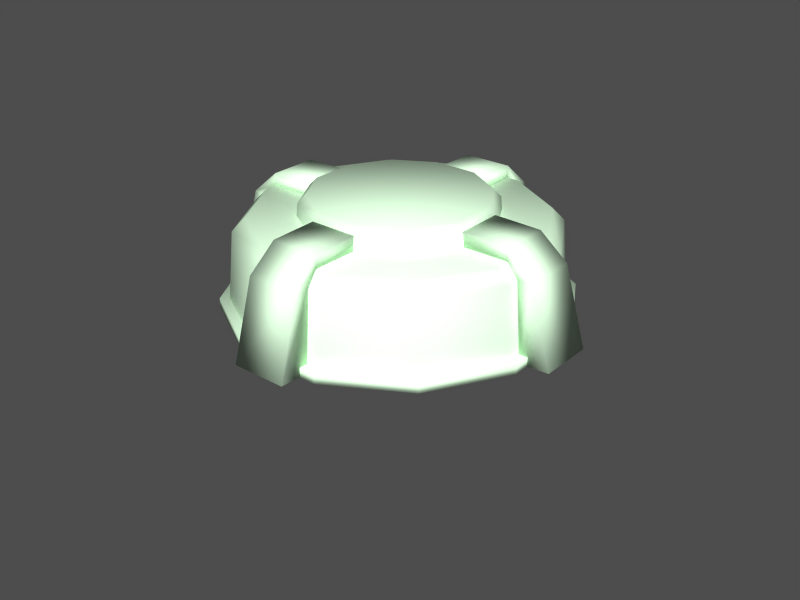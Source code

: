 # Source: mines.blend  (saved by Blender 2.48.1; exported with 4.5.12 LTS)
import bpy
from mathutils import Matrix  # noqa: F401  (used for matrix-valued properties, if any)

bpy.ops.wm.read_factory_settings(use_empty=True)
scene = bpy.context.scene
scene.name = 'mine'

# ---- collections
col_collection_1 = bpy.data.collections.new('Collection 1'); scene.collection.children.link(col_collection_1)
col_collection_2 = bpy.data.collections.new('Collection 2'); scene.collection.children.link(col_collection_2)
col_collection_2.hide_render = True
col_collection_2.hide_viewport = True
col_collection_11 = bpy.data.collections.new('Collection 11'); scene.collection.children.link(col_collection_11)
col_collection_11.hide_render = True
col_collection_11.hide_viewport = True
col_collection_12 = bpy.data.collections.new('Collection 12'); scene.collection.children.link(col_collection_12)
col_collection_12.hide_render = True
col_collection_12.hide_viewport = True
col_collection_20 = bpy.data.collections.new('Collection 20'); scene.collection.children.link(col_collection_20)
col_collection_20.hide_render = True
col_collection_20.hide_viewport = True

# ---- materials (node trees are filled in below, after node groups)
mat_default = bpy.data.materials.new('default')
mat_default.alpha_threshold = 0.0
mat_default.diffuse_color = (0.862, 0.9872, 0.8572, 1.0)
mat_default.roughness = 0.5
mat_default.line_color = (0.0, 0.0, 0.0, 1.0)

# ---- material node trees

# ---- meshes
me_cylinder_007 = bpy.data.meshes.new('Cylinder.007')
me_cylinder_007.from_pydata([(0.01149, -0.06468, -0.001934), (-0.01149, -0.06468, -0.001934), (0.01101, -0.06201, 0.03004), (-0.01101, -0.06201, 0.03004), (-0.01011, -0.05695, 0.03544), (0.01011, -0.05695, 0.03544), (-0.01011, -0.03574, 0.03544), (0.01011, -0.03574, 0.03544), (0.01011, -0.03574, 0.04113), (-0.01011, -0.03574, 0.04113), (0.01011, -0.05695, 0.04066), (-0.01011, -0.05695, 0.04066), (0.01101, -0.06826, 0.0306), (-0.01101, -0.06826, 0.0306), (-0.01149, -0.07744, -0.001372), (0.01149, -0.07744, -0.001372), (-0.01149, 0.06468, -0.001934), (0.01149, 0.06468, -0.001934), (-0.01101, 0.06201, 0.03004), (0.01101, 0.06201, 0.03004), (0.01011, 0.05695, 0.03544), (-0.01011, 0.05695, 0.03544), (0.01011, 0.03574, 0.03544), (-0.01011, 0.03574, 0.03544), (-0.01011, 0.03574, 0.04113), (0.01011, 0.03574, 0.04113), (-0.01011, 0.05695, 0.04066), (0.01011, 0.05695, 0.04066), (-0.01101, 0.06826, 0.0306), (0.01101, 0.06826, 0.0306), (0.01149, 0.07744, -0.001372), (-0.01149, 0.07744, -0.001372), (0.06468, 0.01149, -0.001934), (0.06468, -0.01149, -0.001934), (0.06201, 0.01101, 0.03004), (0.06201, -0.01101, 0.03004), (0.05695, -0.01011, 0.03544), (0.05695, 0.01011, 0.03544), (0.03574, -0.01011, 0.03544), (0.03574, 0.01011, 0.03544), (0.03574, 0.01011, 0.04113), (0.03574, -0.01011, 0.04113), (0.05695, 0.01011, 0.04066), (0.05695, -0.01011, 0.04066), (0.06826, 0.01101, 0.0306), (0.06826, -0.01101, 0.0306), (0.07744, -0.01149, -0.001372), (0.07744, 0.01149, -0.001372), (-0.06468, -0.01149, -0.001934), (-0.06468, 0.01149, -0.001934), (-0.06201, -0.01101, 0.03004), (-0.06201, 0.01101, 0.03004), (-0.05695, 0.01011, 0.03544), (-0.05695, -0.01011, 0.03544), (-0.03574, 0.01011, 0.03544), (-0.03574, -0.01011, 0.03544), (-0.03574, -0.01011, 0.04113), (-0.03574, 0.01011, 0.04113), (-0.05695, -0.01011, 0.04066), (-0.05695, 0.01011, 0.04066), (-0.06826, -0.01101, 0.0306), (-0.06826, 0.01101, 0.0306), (-0.07744, 0.01149, -0.001372), (-0.07744, -0.01149, -0.001372), (0.0287, 0.0287, 0.02234), (0.0392, 0.0105, 0.02234), (0.0392, -0.0105, 0.02234), (0.0287, -0.0287, 0.02234), (0.0105, -0.0392, 0.02234), (-0.0105, -0.0392, 0.02234), (-0.0287, -0.0287, 0.02234), (-0.0392, -0.0105, 0.02234), (-0.0392, 0.0105, 0.02234), (-0.0287, 0.0287, 0.02234), (-0.0105, 0.0392, 0.02234), (0.0105, 0.0392, 0.02234), (0.02751, 0.02751, 0.04066), (0.03758, 0.01007, 0.04066), (0.03758, -0.01007, 0.04066), (0.02751, -0.02751, 0.04066), (0.01007, -0.03758, 0.04066), (-0.01007, -0.03758, 0.04066), (-0.02751, -0.02751, 0.04066), (-0.03758, -0.01007, 0.04066), (-0.03758, 0.01007, 0.04066), (-0.02751, 0.02751, 0.04066), (-0.01007, 0.03758, 0.04066), (0.01007, 0.03758, 0.04066), (0.00925, 0.03452, 0.04393), (-0.00925, 0.03452, 0.04393), (-0.02527, 0.02527, 0.04393), (-0.03452, 0.00925, 0.04393), (-0.03452, -0.00925, 0.04393), (-0.02527, -0.02527, 0.04393), (-0.00925, -0.03452, 0.04393), (0.00925, -0.03452, 0.04393), (0.02527, -0.02527, 0.04393), (0.03452, -0.00925, 0.04393), (0.03452, 0.00925, 0.04393), (0.02527, 0.02527, 0.04393), (0.05004, 0.05004, -0.001882), (0.06835, 0.01831, -0.001882), (0.06835, -0.01831, -0.001882), (-0.06835, 0.01831, -0.001882), (-0.05004, 0.05004, -0.001882), (-0.01831, 0.06835, -0.001882), (0.01831, 0.06835, -0.001882), (0.01831, -0.06835, 0.001882), (-0.01831, -0.06835, 0.001882), (-0.05004, -0.05004, 0.001882), (0.06835, -0.01831, 0.001882), (0.05004, -0.05004, 0.001882), (0.05004, -0.05004, -0.001882), (0.01831, -0.06835, -0.001882), (-0.01831, -0.06835, -0.001882), (-0.05004, -0.05004, -0.001882), (-0.06835, -0.01831, -0.001882), (0.05004, 0.05004, 0.001882), (0.06835, 0.01831, 0.001882), (-0.06835, -0.01832, 0.001882), (-0.06835, 0.01831, 0.001882), (-0.05004, 0.05004, 0.001882), (-0.01832, 0.06835, 0.001882), (0.01831, 0.06835, 0.001882), (0.04735, 0.04735, -0.0001922), (0.06468, 0.01733, -0.0001922), (0.06468, -0.01733, -0.0001922), (0.04735, -0.04735, -0.0001922), (0.01733, -0.06468, -0.0001922), (-0.01733, -0.06468, -0.0001922), (-0.04735, -0.04735, -0.0001922), (-0.06468, -0.01733, -0.0001922), (-0.06468, 0.01733, -0.0001922), (-0.04735, 0.04735, -0.0001922), (-0.01733, 0.06468, -0.0001922), (0.01733, 0.06468, -0.0001922), (0.04539, 0.04539, 0.03004), (0.06201, 0.01661, 0.03004), (0.06201, -0.01661, 0.03004), (0.04539, -0.04539, 0.03004), (0.01661, -0.06201, 0.03004), (-0.01661, -0.06201, 0.03004), (-0.04539, -0.04539, 0.03004), (-0.06201, -0.01661, 0.03004), (-0.06201, 0.01661, 0.03004), (-0.04539, 0.04539, 0.03004), (-0.01661, 0.06201, 0.03004), (0.01661, 0.06201, 0.03004), (0.01526, 0.05695, 0.03544), (-0.01526, 0.05695, 0.03544), (-0.04169, 0.04169, 0.03544), (-0.05695, 0.01526, 0.03544), (-0.05695, -0.01526, 0.03544), (-0.04169, -0.04169, 0.03544), (-0.01526, -0.05695, 0.03544), (0.01526, -0.05695, 0.03544), (0.04169, -0.04169, 0.03544), (0.05695, -0.01526, 0.03544), (0.05695, 0.01526, 0.03544), (0.04169, 0.04169, 0.03544)], [], [(0, 1, 3, 2), (3, 4, 5, 2), (5, 4, 6, 7), (6, 9, 8, 7), (7, 8, 10, 5), (4, 11, 9, 6), (5, 10, 12, 2), (3, 13, 11, 4), (1, 14, 13, 3), (15, 0, 2, 12), (0, 15, 14, 1), (11, 10, 8, 9), (11, 13, 12, 10), (14, 15, 12, 13), (16, 17, 19, 18), (19, 20, 21, 18), (21, 20, 22, 23), (22, 25, 24, 23), (23, 24, 26, 21), (20, 27, 25, 22), (21, 26, 28, 18), (19, 29, 27, 20), (17, 30, 29, 19), (31, 16, 18, 28), (16, 31, 30, 17), (27, 26, 24, 25), (27, 29, 28, 26), (30, 31, 28, 29), (32, 33, 35, 34), (35, 36, 37, 34), (37, 36, 38, 39), (38, 41, 40, 39), (39, 40, 42, 37), (36, 43, 41, 38), (37, 42, 44, 34), (35, 45, 43, 36), (33, 46, 45, 35), (47, 32, 34, 44), (32, 47, 46, 33), (43, 42, 40, 41), (43, 45, 44, 42), (46, 47, 44, 45), (48, 49, 51, 50), (51, 52, 53, 50), (53, 52, 54, 55), (54, 57, 56, 55), (55, 56, 58, 53), (52, 59, 57, 54), (53, 58, 60, 50), (51, 61, 59, 52), (49, 62, 61, 51), (63, 48, 50, 60), (48, 63, 62, 49), (59, 58, 56, 57), (59, 61, 60, 58), (62, 63, 60, 61), (64, 76, 77, 65), (65, 77, 78, 66), (66, 78, 79, 67), (67, 79, 80, 68), (68, 80, 81, 69), (69, 81, 82, 70), (70, 82, 83, 71), (71, 83, 84, 72), (72, 84, 85, 73), (73, 85, 86, 74), (74, 86, 87, 75), (76, 64, 75, 87), (76, 87, 88, 99), (87, 86, 89, 88), (86, 85, 90, 89), (85, 84, 91, 90), (84, 83, 92, 91), (83, 82, 93, 92), (82, 81, 94, 93), (81, 80, 95, 94), (80, 79, 96, 95), (79, 78, 97, 96), (78, 77, 98, 97), (77, 76, 99, 98), (88, 89, 90, 99), (90, 91, 98, 99), (91, 92, 97, 98), (92, 93, 96, 97), (93, 94, 95, 96), (100, 105, 106), (100, 101, 104, 105), (101, 102, 103, 104), (102, 112, 116, 103), (112, 113, 115, 116), (123, 122, 121), (117, 123, 121, 120), (118, 117, 120, 119), (110, 118, 119, 109), (111, 110, 109, 108), (111, 108, 107), (100, 117, 118, 101), (101, 118, 110, 102), (102, 110, 111, 112), (112, 111, 107, 113), (113, 107, 108, 114), (114, 108, 109, 115), (115, 109, 119, 116), (116, 119, 120, 103), (103, 120, 121, 104), (104, 121, 122, 105), (105, 122, 123, 106), (117, 100, 106, 123), (113, 114, 115), (124, 136, 137, 125), (125, 137, 138, 126), (126, 138, 139, 127), (127, 139, 140, 128), (128, 140, 141, 129), (129, 141, 142, 130), (130, 142, 143, 131), (131, 143, 144, 132), (132, 144, 145, 133), (133, 145, 146, 134), (134, 146, 147, 135), (136, 124, 135, 147), (136, 147, 148, 159), (147, 146, 149, 148), (146, 145, 150, 149), (145, 144, 151, 150), (144, 143, 152, 151), (143, 142, 153, 152), (142, 141, 154, 153), (141, 140, 155, 154), (140, 139, 156, 155), (139, 138, 157, 156), (138, 137, 158, 157), (137, 136, 159, 158), (148, 149, 150, 159), (150, 151, 158, 159), (151, 152, 157, 158), (152, 153, 156, 157), (153, 154, 155, 156)])
me_cylinder_007.polygons.foreach_set('use_smooth', [True] * 138)
_uv = me_cylinder_007.uv_layers.new(name='UVTex')
_uv.uv.foreach_set('vector', [0.8878, 0.7615, 0.8878, 0.8434, 0.8164, 0.8417, 0.8164, 0.7632, 0.1091, 0.9047, 0.1144, 0.906, 0.1144, 0.9362, 0.1091, 0.9376, 0.1145, 0.9058, 0.1145, 0.936, 0.1709, 0.936, 0.1709, 0.9058, 0.1145, 0.9058, 0.1145, 0.936, 0.1709, 0.936, 0.1709, 0.9058, 0.337, 0.933, 0.3343, 0.9377, 0.317, 0.9273, 0.3195, 0.923, 0.3195, 0.923, 0.317, 0.9273, 0.3343, 0.9377, 0.337, 0.933, 0.3195, 0.923, 0.317, 0.9273, 0.3027, 0.9046, 0.3087, 0.904, 0.3087, 0.904, 0.3027, 0.9046, 0.317, 0.9273, 0.3195, 0.923, 0.3059, 0.8847, 0.2938, 0.8852, 0.3027, 0.9046, 0.3087, 0.904, 0.2938, 0.8852, 0.3059, 0.8847, 0.3087, 0.904, 0.3027, 0.9046, 0.8878, 0.7615, 0.8878, 0.8434, 0.8164, 0.8417, 0.8164, 0.7632, 0.3182, 0.8737, 0.3182, 0.894, 0.3394, 0.894, 0.3394, 0.8737, 0.3182, 0.8737, 0.3333, 0.8728, 0.3333, 0.8949, 0.3182, 0.894, 0.3, 0.8725, 0.3, 0.8955, 0.3334, 0.895, 0.3334, 0.8729, 0.8878, 0.7615, 0.8878, 0.8434, 0.8164, 0.8417, 0.8164, 0.7632, 0.1091, 0.9047, 0.1144, 0.906, 0.1144, 0.9362, 0.1091, 0.9376, 0.1145, 0.9058, 0.1145, 0.936, 0.1709, 0.936, 0.1709, 0.9058, 0.1145, 0.9058, 0.1145, 0.936, 0.1709, 0.936, 0.1709, 0.9058, 0.337, 0.933, 0.3343, 0.9377, 0.317, 0.9273, 0.3195, 0.923, 0.3195, 0.923, 0.317, 0.9273, 0.3343, 0.9377, 0.337, 0.933, 0.3195, 0.923, 0.317, 0.9273, 0.3027, 0.9046, 0.3087, 0.904, 0.3087, 0.904, 0.3027, 0.9046, 0.317, 0.9273, 0.3195, 0.923, 0.3059, 0.8847, 0.2938, 0.8852, 0.3027, 0.9046, 0.3087, 0.904, 0.2938, 0.8852, 0.3059, 0.8847, 0.3087, 0.904, 0.3027, 0.9046, 0.8878, 0.7615, 0.8878, 0.8434, 0.8164, 0.8417, 0.8164, 0.7632, 0.3182, 0.8737, 0.3182, 0.894, 0.3394, 0.894, 0.3394, 0.8737, 0.3182, 0.8737, 0.3333, 0.8728, 0.3333, 0.8949, 0.3182, 0.894, 0.3, 0.8725, 0.3, 0.8955, 0.3334, 0.895, 0.3334, 0.8729, 0.8878, 0.7615, 0.8878, 0.8434, 0.8164, 0.8417, 0.8164, 0.7632, 0.1091, 0.9047, 0.1144, 0.906, 0.1144, 0.9362, 0.1091, 0.9376, 0.1145, 0.9058, 0.1145, 0.936, 0.1709, 0.936, 0.1709, 0.9058, 0.1145, 0.9058, 0.1145, 0.936, 0.1709, 0.936, 0.1709, 0.9058, 0.337, 0.933, 0.3343, 0.9377, 0.317, 0.9273, 0.3195, 0.923, 0.3195, 0.923, 0.317, 0.9273, 0.3343, 0.9377, 0.337, 0.933, 0.3195, 0.923, 0.317, 0.9273, 0.3027, 0.9046, 0.3087, 0.904, 0.3087, 0.904, 0.3027, 0.9046, 0.317, 0.9273, 0.3195, 0.923, 0.3059, 0.8847, 0.2938, 0.8852, 0.3027, 0.9046, 0.3087, 0.904, 0.2938, 0.8852, 0.3059, 0.8847, 0.3087, 0.904, 0.3027, 0.9046, 0.8878, 0.7615, 0.8878, 0.8434, 0.8164, 0.8417, 0.8164, 0.7632, 0.3182, 0.8737, 0.3182, 0.894, 0.3394, 0.894, 0.3394, 0.8737, 0.3182, 0.8737, 0.3333, 0.8728, 0.3333, 0.8949, 0.3182, 0.894, 0.3, 0.8725, 0.3, 0.8955, 0.3334, 0.895, 0.3334, 0.8729, 0.8878, 0.7615, 0.8878, 0.8434, 0.8164, 0.8417, 0.8164, 0.7632, 0.1091, 0.9047, 0.1144, 0.906, 0.1144, 0.9362, 0.1091, 0.9376, 0.1145, 0.9058, 0.1145, 0.936, 0.1709, 0.936, 0.1709, 0.9058, 0.1145, 0.9058, 0.1145, 0.936, 0.1709, 0.936, 0.1709, 0.9058, 0.337, 0.933, 0.3343, 0.9377, 0.317, 0.9273, 0.3195, 0.923, 0.3195, 0.923, 0.317, 0.9273, 0.3343, 0.9377, 0.337, 0.933, 0.3195, 0.923, 0.317, 0.9273, 0.3027, 0.9046, 0.3087, 0.904, 0.3087, 0.904, 0.3027, 0.9046, 0.317, 0.9273, 0.3195, 0.923, 0.3059, 0.8847, 0.2938, 0.8852, 0.3027, 0.9046, 0.3087, 0.904, 0.2938, 0.8852, 0.3059, 0.8847, 0.3087, 0.904, 0.3027, 0.9046, 0.8878, 0.7615, 0.8878, 0.8434, 0.8164, 0.8417, 0.8164, 0.7632, 0.3182, 0.8737, 0.3182, 0.894, 0.3394, 0.894, 0.3394, 0.8737, 0.3182, 0.8737, 0.3333, 0.8728, 0.3333, 0.8949, 0.3182, 0.894, 0.3, 0.8725, 0.3, 0.8955, 0.3334, 0.895, 0.3334, 0.8729, 0.2158, 0.9662, 0.1989, 0.9493, 0.2093, 0.9313, 0.2324, 0.9375, 0.2324, 0.9375, 0.2093, 0.9313, 0.2093, 0.9105, 0.2324, 0.9043, 0.2324, 0.9043, 0.2093, 0.9105, 0.1989, 0.8925, 0.2158, 0.8756, 0.2158, 0.8756, 0.1989, 0.8925, 0.1809, 0.8821, 0.1871, 0.859, 0.1871, 0.859, 0.1809, 0.8821, 0.1601, 0.8821, 0.154, 0.859, 0.154, 0.859, 0.1601, 0.8821, 0.1421, 0.8925, 0.1252, 0.8756, 0.1252, 0.8756, 0.1421, 0.8925, 0.1318, 0.9105, 0.1087, 0.9043, 0.1087, 0.9043, 0.1318, 0.9105, 0.1318, 0.9313, 0.1087, 0.9375, 0.1087, 0.9375, 0.1318, 0.9313, 0.1421, 0.9493, 0.1252, 0.9662, 0.1252, 0.9662, 0.1421, 0.9493, 0.1601, 0.9597, 0.154, 0.9828, 0.154, 0.9828, 0.1601, 0.9597, 0.1809, 0.9597, 0.1871, 0.9828, 0.1989, 0.9493, 0.2158, 0.9662, 0.1871, 0.9828, 0.1809, 0.9597, 0.1983, 0.9489, 0.1806, 0.9592, 0.1797, 0.9561, 0.196, 0.9466, 0.16, 0.9594, 0.1806, 0.9594, 0.1797, 0.956, 0.1609, 0.956, 0.16, 0.9592, 0.1423, 0.9489, 0.1446, 0.9466, 0.1609, 0.9561, 0.1423, 0.9489, 0.132, 0.9312, 0.1351, 0.9303, 0.1446, 0.9466, 0.1317, 0.9313, 0.1317, 0.9108, 0.1351, 0.9116, 0.1351, 0.9305, 0.132, 0.9107, 0.1423, 0.8929, 0.1446, 0.8952, 0.1351, 0.9115, 0.1423, 0.8929, 0.16, 0.8826, 0.1609, 0.8858, 0.1446, 0.8952, 0.1602, 0.8826, 0.1807, 0.8826, 0.1799, 0.8859, 0.1611, 0.8859, 0.1806, 0.8826, 0.1983, 0.8929, 0.196, 0.8952, 0.1797, 0.8858, 0.1983, 0.8929, 0.2086, 0.9107, 0.2055, 0.9115, 0.196, 0.8952, 0.2086, 0.9106, 0.2086, 0.9311, 0.2052, 0.9303, 0.2052, 0.9115, 0.2086, 0.9312, 0.1983, 0.9489, 0.196, 0.9466, 0.2055, 0.9303, 0.1797, 0.9561, 0.1609, 0.9561, 0.1446, 0.9466, 0.196, 0.9466, 0.1446, 0.9466, 0.1351, 0.9303, 0.2055, 0.9303, 0.196, 0.9466, 0.1351, 0.9303, 0.1351, 0.9115, 0.2055, 0.9115, 0.2055, 0.9303, 0.1351, 0.9115, 0.1446, 0.8952, 0.196, 0.8952, 0.2055, 0.9115, 0.1446, 0.8952, 0.1609, 0.8858, 0.1797, 0.8858, 0.196, 0.8952, 0.4068, 0.9327, 0.3402, 0.9505, 0.3759, 0.9505, 0.4068, 0.9327, 0.4246, 0.9018, 0.3093, 0.9327, 0.3402, 0.9505, 0.4246, 0.9018, 0.4246, 0.8661, 0.2915, 0.9018, 0.3093, 0.9327, 0.4246, 0.8661, 0.4068, 0.8352, 0.2915, 0.8661, 0.2915, 0.9018, 0.4068, 0.8352, 0.3759, 0.8174, 0.3093, 0.8352, 0.2915, 0.8661, 0.3759, 0.9505, 0.3402, 0.9505, 0.3093, 0.9327, 0.4068, 0.9327, 0.3759, 0.9505, 0.3093, 0.9327, 0.2915, 0.9018, 0.4246, 0.9018, 0.4068, 0.9327, 0.2915, 0.9018, 0.2915, 0.8661, 0.4246, 0.8661, 0.4246, 0.9018, 0.2915, 0.8661, 0.3093, 0.8352, 0.4068, 0.8352, 0.4246, 0.8661, 0.3093, 0.8352, 0.3402, 0.8174, 0.4068, 0.8352, 0.3402, 0.8174, 0.3759, 0.8174, 0.9853, 0.9826, 0.973, 0.9826, 0.973, 0.8788, 0.9853, 0.8788, 0.9853, 0.8788, 0.973, 0.8788, 0.973, 0.7589, 0.9853, 0.7589, 0.9853, 0.7589, 0.973, 0.7589, 0.973, 0.6551, 0.9853, 0.6551, 0.9853, 0.9847, 0.973, 0.9847, 0.973, 0.8809, 0.9853, 0.8809, 0.9853, 0.8809, 0.973, 0.8809, 0.973, 0.7611, 0.9853, 0.7611, 0.9853, 0.7611, 0.973, 0.7611, 0.973, 0.6573, 0.9853, 0.6573, 0.9853, 0.6551, 0.973, 0.6551, 0.973, 0.7589, 0.9853, 0.7589, 0.9853, 0.7589, 0.973, 0.7589, 0.973, 0.8788, 0.9853, 0.8788, 0.9853, 0.8788, 0.973, 0.8788, 0.973, 0.9826, 0.9853, 0.9826, 0.9853, 0.6573, 0.973, 0.6573, 0.973, 0.7611, 0.9853, 0.7611, 0.9853, 0.7611, 0.973, 0.7611, 0.973, 0.8809, 0.9853, 0.8809, 0.973, 0.9847, 0.9853, 0.9847, 0.9853, 0.8809, 0.973, 0.8809, 0.3759, 0.8174, 0.3402, 0.8174, 0.3093, 0.8352, 0.8878, 0.9143, 0.8164, 0.9097, 0.8164, 0.8417, 0.8878, 0.8434, 0.8878, 0.8434, 0.8164, 0.8417, 0.8164, 0.7632, 0.8878, 0.7615, 0.8878, 0.7615, 0.8164, 0.7632, 0.8164, 0.6952, 0.8878, 0.6906, 0.8878, 0.9159, 0.8164, 0.9113, 0.8164, 0.8433, 0.8878, 0.845, 0.8878, 0.845, 0.8164, 0.8433, 0.8164, 0.7647, 0.8878, 0.763, 0.8878, 0.763, 0.8164, 0.7647, 0.8164, 0.6967, 0.8878, 0.6921, 0.8878, 0.6906, 0.8164, 0.6952, 0.8164, 0.7632, 0.8878, 0.7615, 0.8878, 0.7615, 0.8164, 0.7632, 0.8164, 0.8417, 0.8878, 0.8434, 0.8878, 0.8434, 0.8164, 0.8417, 0.8164, 0.9097, 0.8878, 0.9143, 0.8878, 0.6921, 0.8164, 0.6967, 0.8164, 0.7647, 0.8878, 0.763, 0.8878, 0.763, 0.8164, 0.7647, 0.8164, 0.8433, 0.8878, 0.845, 0.8164, 0.9113, 0.8878, 0.9159, 0.8878, 0.845, 0.8164, 0.8433, 0.2158, 0.9658, 0.1874, 0.9822, 0.186, 0.9772, 0.2122, 0.9621, 0.1545, 0.9826, 0.1874, 0.9826, 0.186, 0.9772, 0.1558, 0.9772, 0.1545, 0.9822, 0.126, 0.9658, 0.1296, 0.9621, 0.1558, 0.9772, 0.126, 0.9658, 0.1095, 0.9373, 0.1145, 0.936, 0.1296, 0.9621, 0.1091, 0.9047, 0.1091, 0.9376, 0.1144, 0.9362, 0.1144, 0.906, 0.1095, 0.9044, 0.126, 0.876, 0.1296, 0.8796, 0.1145, 0.9058, 0.126, 0.876, 0.1545, 0.8595, 0.1558, 0.8645, 0.1296, 0.8796, 0.1547, 0.8594, 0.1876, 0.8594, 0.1863, 0.8647, 0.1561, 0.8647, 0.1874, 0.8595, 0.2158, 0.876, 0.2122, 0.8796, 0.186, 0.8645, 0.2158, 0.876, 0.2323, 0.9044, 0.2273, 0.9058, 0.2122, 0.8796, 0.2323, 0.9044, 0.2323, 0.9373, 0.2269, 0.9359, 0.2269, 0.9057, 0.2323, 0.9373, 0.2158, 0.9658, 0.2122, 0.9621, 0.2273, 0.936, 0.186, 0.9772, 0.1558, 0.9772, 0.1296, 0.9621, 0.2122, 0.9621, 0.1296, 0.9621, 0.1145, 0.936, 0.2273, 0.936, 0.2122, 0.9621, 0.1145, 0.936, 0.1145, 0.9058, 0.2273, 0.9058, 0.2273, 0.936, 0.1145, 0.9058, 0.1296, 0.8796, 0.2122, 0.8796, 0.2273, 0.9058, 0.1296, 0.8796, 0.1558, 0.8645, 0.186, 0.8645, 0.2122, 0.8796])
me_cylinder_007.materials.append(mat_default)
me_cylinder_007.use_remesh_preserve_volume = False
me_cylinder_007.use_remesh_preserve_attributes = False
me_cylinder_007.use_mirror_vertex_groups = False
me_cylinder_007.update()
me_cylinder_002 = bpy.data.meshes.new('Cylinder.002')
me_cylinder_002.from_pydata([(0.04992, 0.04992, -0.001939), (0.06819, 0.01827, -0.001939), (0.06819, -0.01827, -0.001939), (0.04992, -0.04992, -0.001939), (0.01827, -0.06819, -0.001939), (-0.01827, -0.06819, -0.001939), (-0.04992, -0.04992, -0.001939), (-0.06819, -0.01827, -0.001939), (-0.06819, 0.01827, -0.001939), (-0.04992, 0.04992, -0.001939), (-0.01827, 0.06819, -0.001939), (0.01827, 0.06819, -0.001939), (0.04539, 0.04539, 0.03004), (0.06201, 0.01661, 0.03004), (0.06201, -0.01661, 0.03004), (0.04539, -0.04539, 0.03004), (0.01661, -0.06201, 0.03004), (-0.01661, -0.06201, 0.03004), (-0.04539, -0.04539, 0.03004), (-0.06201, -0.01661, 0.03004), (-0.06201, 0.01661, 0.03004), (-0.04539, 0.04539, 0.03004), (-0.01661, 0.06201, 0.03004), (0.01661, 0.06201, 0.03004), (0.01526, 0.05695, 0.03544), (-0.01526, 0.05695, 0.03544), (-0.04169, 0.04169, 0.03544), (-0.05695, 0.01526, 0.03544), (-0.05695, -0.01526, 0.03544), (-0.04169, -0.04169, 0.03544), (-0.01526, -0.05695, 0.03544), (0.01526, -0.05695, 0.03544), (0.04169, -0.04169, 0.03544), (0.05695, -0.01526, 0.03544), (0.05695, 0.01526, 0.03544), (0.04169, 0.04169, 0.03544)], [], [(0, 12, 13, 1), (1, 13, 14, 2), (2, 14, 15, 3), (3, 15, 16, 4), (4, 16, 17, 5), (5, 17, 18, 6), (6, 18, 19, 7), (7, 19, 20, 8), (8, 20, 21, 9), (9, 21, 22, 10), (10, 22, 23, 11), (12, 0, 11, 23), (12, 23, 24, 35), (23, 22, 25, 24), (22, 21, 26, 25), (21, 20, 27, 26), (20, 19, 28, 27), (19, 18, 29, 28), (18, 17, 30, 29), (17, 16, 31, 30), (16, 15, 32, 31), (15, 14, 33, 32), (14, 13, 34, 33), (13, 12, 35, 34), (24, 25, 26, 35), (26, 27, 34, 35), (27, 28, 33, 34), (28, 29, 32, 33), (29, 30, 31, 32)])
me_cylinder_002.polygons.foreach_set('use_smooth', [True] * 29)
_uv = me_cylinder_002.uv_layers.new(name='UVTex')
_uv.uv.foreach_set('vector', [0.8878, 0.9143, 0.8164, 0.9097, 0.8164, 0.8417, 0.8878, 0.8434, 0.8878, 0.8434, 0.8164, 0.8417, 0.8164, 0.7632, 0.8878, 0.7615, 0.8878, 0.7615, 0.8164, 0.7632, 0.8164, 0.6952, 0.8878, 0.6906, 0.8878, 0.9159, 0.8164, 0.9113, 0.8164, 0.8433, 0.8878, 0.845, 0.8878, 0.845, 0.8164, 0.8433, 0.8164, 0.7647, 0.8878, 0.763, 0.8878, 0.763, 0.8164, 0.7647, 0.8164, 0.6967, 0.8878, 0.6921, 0.8878, 0.6906, 0.8164, 0.6952, 0.8164, 0.7632, 0.8878, 0.7615, 0.8878, 0.7615, 0.8164, 0.7632, 0.8164, 0.8417, 0.8878, 0.8434, 0.8878, 0.8434, 0.8164, 0.8417, 0.8164, 0.9097, 0.8878, 0.9143, 0.8878, 0.6921, 0.8164, 0.6967, 0.8164, 0.7647, 0.8878, 0.763, 0.8878, 0.763, 0.8164, 0.7647, 0.8164, 0.8433, 0.8878, 0.845, 0.8164, 0.9113, 0.8878, 0.9159, 0.8878, 0.845, 0.8164, 0.8433, 0.2158, 0.9658, 0.1874, 0.9822, 0.186, 0.9772, 0.2122, 0.9621, 0.1545, 0.9826, 0.1874, 0.9826, 0.186, 0.9772, 0.1558, 0.9772, 0.1545, 0.9822, 0.126, 0.9658, 0.1296, 0.9621, 0.1558, 0.9772, 0.126, 0.9658, 0.1095, 0.9373, 0.1145, 0.936, 0.1296, 0.9621, 0.1091, 0.9047, 0.1091, 0.9376, 0.1144, 0.9362, 0.1144, 0.906, 0.1095, 0.9044, 0.126, 0.876, 0.1296, 0.8796, 0.1145, 0.9058, 0.126, 0.876, 0.1545, 0.8595, 0.1558, 0.8645, 0.1296, 0.8796, 0.1547, 0.8594, 0.1876, 0.8594, 0.1863, 0.8647, 0.1561, 0.8647, 0.1874, 0.8595, 0.2158, 0.876, 0.2122, 0.8796, 0.186, 0.8645, 0.2158, 0.876, 0.2323, 0.9044, 0.2273, 0.9058, 0.2122, 0.8796, 0.2323, 0.9044, 0.2323, 0.9373, 0.2269, 0.9359, 0.2269, 0.9057, 0.2323, 0.9373, 0.2158, 0.9658, 0.2122, 0.9621, 0.2273, 0.936, 0.186, 0.9772, 0.1558, 0.9772, 0.1296, 0.9621, 0.2122, 0.9621, 0.1296, 0.9621, 0.1145, 0.936, 0.2273, 0.936, 0.2122, 0.9621, 0.1145, 0.936, 0.1145, 0.9058, 0.2273, 0.9058, 0.2273, 0.936, 0.1145, 0.9058, 0.1296, 0.8796, 0.2122, 0.8796, 0.2273, 0.9058, 0.1296, 0.8796, 0.1558, 0.8645, 0.186, 0.8645, 0.2122, 0.8796])
me_cylinder_002.materials.append(mat_default)
me_cylinder_002.use_remesh_preserve_volume = False
me_cylinder_002.use_remesh_preserve_attributes = False
me_cylinder_002.use_mirror_vertex_groups = False
me_cylinder_002.update()
me_box_003 = bpy.data.meshes.new('Box.003')
me_box_003.from_pydata([(-0.06601, 0.06601, 0.08063), (-0.06601, 0.06601, -0.08063), (-0.06601, -0.06601, -0.08063), (-0.06601, -0.06601, 0.08063), (0.06601, 0.06601, 0.08063), (0.06601, 0.06601, -0.08063), (0.06601, -0.06601, -0.08063), (0.06601, -0.06601, 0.08063)], [], [(0, 1, 2, 3), (4, 7, 6, 5), (0, 4, 5, 1), (1, 5, 6, 2), (2, 6, 7, 3), (4, 0, 3, 7)])
me_box_003.use_remesh_preserve_volume = False
me_box_003.use_remesh_preserve_attributes = False
me_box_003.use_mirror_vertex_groups = False
me_box_003.update()
me_mine = bpy.data.meshes.new('MINE')
me_mine.from_pydata([(-0.008456, -0.008456, 0.01196), (-0.01196, 5.227e-10, 0.01196), (-0.008456, 0.008456, 0.01196), (1.045e-09, 0.01196, 0.01196), (0.008456, 0.008456, 0.01196), (0.01196, -1.426e-10, 0.01196), (0.008456, -0.008456, 0.01196), (3.611e-09, -0.01196, 0.01196), (-0.008456, -0.008456, 0.007663), (-0.01196, -7.366e-09, 0.007663), (-0.008456, 0.008456, 0.007663), (2.852e-10, 0.01196, 0.007663), (0.008456, 0.008456, 0.007663), (0.01196, -7.936e-09, 0.007663), (0.008456, -0.008456, 0.007663), (-1.559e-08, -0.01196, 0.007663), (0.0, 0.0, 0.01196), (0.0307, -1.509e-08, -0.01268), (1.906e-08, -1.097e-08, 0.01008), (0.0102, -0.0102, 0.007772), (0.01841, 0.01841, 0.0007677), (0.01842, 0.01847, -0.004443), (0.01841, -0.01841, -0.004438), (0.01841, -0.01841, 0.0007678), (0.01995, -0.01697, -0.008478), (0.01736, 0.01736, -0.007967), (0.01995, 0.01697, -0.008478), (0.03554, 0.01697, -0.004338), (0.02089, -1.233e-08, 0.009362), (0.06578, -1.527e-08, -0.02993), (0.03554, -0.01697, -0.004338), (-2.96e-09, 0.0307, -0.01268), (0.0102, 0.0102, 0.007772), (-0.01841, 0.01841, 0.0007678), (-0.01847, 0.01842, -0.004443), (0.01841, 0.01841, -0.004438), (0.01697, 0.01995, -0.008478), (-0.01697, 0.01995, -0.008478), (-0.01697, 0.03554, -0.004338), (-1.294e-09, 0.02089, 0.009362), (-4.183e-09, 0.06578, -0.02993), (0.01697, 0.03554, -0.004338), (-0.0307, -5.387e-09, -0.01268), (-0.01736, 0.01736, -0.007967), (-0.0102, -0.0102, 0.007772), (-0.0102, 0.0102, 0.007772), (-0.01842, -0.01847, -0.004443), (-0.01841, 0.01841, -0.004438), (-0.01995, 0.01697, -0.008478), (-0.01736, -0.01736, -0.007967), (-0.01995, -0.01697, -0.008478), (-0.03554, -0.01697, -0.004338), (-0.02089, -7.895e-09, 0.009362), (-0.06578, -1.275e-09, -0.02993), (-0.03554, 0.01697, -0.004338), (-1.645e-08, -0.0307, -0.01268), (0.01847, -0.01842, -0.004443), (-0.01841, -0.01841, -0.004438), (-0.01841, -0.01841, 0.0007678), (-0.01697, -0.01995, -0.008478), (0.01736, -0.01736, -0.007967), (0.01697, -0.01995, -0.008478), (0.01697, -0.03554, -0.004338), (-8.498e-09, -0.02089, 0.009362), (-2.69e-08, -0.06578, -0.02993), (-0.01697, -0.03554, -0.004338)], [], [(1, 0, 16), (16, 2, 1), (16, 3, 2), (16, 4, 3), (16, 5, 4), (16, 6, 5), (16, 7, 6), (16, 0, 7), (0, 1, 9, 8), (1, 2, 10, 9), (2, 3, 11, 10), (3, 4, 12, 11), (4, 5, 13, 12), (5, 6, 14, 13), (6, 7, 15, 14), (7, 0, 8, 15), (26, 25, 21, 27), (28, 27, 20, 32), (22, 60, 24, 30), (23, 30, 28, 19), (29, 17, 26, 27), (24, 17, 29, 30), (32, 18, 28), (19, 28, 18), (21, 20, 27), (23, 22, 30), (28, 29, 27), (30, 29, 28), (37, 43, 34, 38), (39, 38, 33, 45), (35, 25, 36, 41), (20, 41, 39, 32), (40, 31, 37, 38), (36, 31, 40, 41), (45, 18, 39), (32, 39, 18), (34, 33, 38), (20, 35, 41), (39, 40, 38), (41, 40, 39), (50, 49, 46, 51), (52, 51, 58, 44), (47, 43, 48, 54), (33, 54, 52, 45), (53, 42, 50, 51), (48, 42, 53, 54), (44, 18, 52), (45, 52, 18), (46, 58, 51), (33, 47, 54), (52, 53, 51), (54, 53, 52), (61, 60, 56, 62), (63, 62, 23, 19), (57, 49, 59, 65), (58, 65, 63, 44), (64, 55, 61, 62), (59, 55, 64, 65), (19, 18, 63), (44, 63, 18), (56, 23, 62), (58, 57, 65), (63, 64, 62), (65, 64, 63), (31, 36, 37), (25, 43, 37, 36), (25, 60, 49, 43), (43, 49, 50, 48), (48, 50, 42), (49, 60, 61, 59), (55, 59, 61), (24, 60, 25, 26), (17, 24, 26)])
me_mine.polygons.foreach_set('use_smooth', [0, 0, 0, 0, 0, 0, 0, 0, 0, 0, 0, 0, 0, 0, 0, 0, 1, 1, 1, 1, 1, 1, 1, 1, 1, 1, 1, 1, 1, 1, 1, 1, 1, 1, 1, 1, 1, 1, 1, 1, 1, 1, 1, 1, 1, 1, 1, 1, 1, 1, 1, 1, 1, 1, 1, 1, 1, 1, 1, 1, 1, 1, 1, 1, 1, 1, 1, 1, 1, 1, 1, 1, 1])
_uv = me_mine.uv_layers.new(name='UVTex')
_uv.uv.foreach_set('vector', [0.5381, 0.6336, 0.5441, 0.6191, 0.5586, 0.6336, 0.5586, 0.6336, 0.5441, 0.6481, 0.5381, 0.6336, 0.5586, 0.6336, 0.5586, 0.6541, 0.5441, 0.6481, 0.5586, 0.6336, 0.5731, 0.6481, 0.5586, 0.6541, 0.5586, 0.6336, 0.5791, 0.6336, 0.5731, 0.6481, 0.5586, 0.6336, 0.5731, 0.6191, 0.5791, 0.6336, 0.5586, 0.6336, 0.5586, 0.6131, 0.5731, 0.6191, 0.5586, 0.6336, 0.5441, 0.6191, 0.5586, 0.6131, 0.7897, 0.4847, 0.7384, 0.4847, 0.7384, 0.5107, 0.7897, 0.5107, 0.7384, 0.4847, 0.6872, 0.4847, 0.6872, 0.5107, 0.7384, 0.5107, 0.7897, 0.4847, 0.7385, 0.4847, 0.7385, 0.5107, 0.7897, 0.5107, 0.7385, 0.4847, 0.6872, 0.4847, 0.6872, 0.5107, 0.7385, 0.5107, 0.6872, 0.4847, 0.7384, 0.4847, 0.7384, 0.5107, 0.6872, 0.5107, 0.7384, 0.4847, 0.7897, 0.4847, 0.7897, 0.5107, 0.7384, 0.5107, 0.6872, 0.4847, 0.7385, 0.4847, 0.7385, 0.5107, 0.6872, 0.5107, 0.7385, 0.4847, 0.7897, 0.4847, 0.7897, 0.5107, 0.7385, 0.5107, 0.8113, 0.501, 0.8008, 0.4996, 0.7984, 0.4957, 0.8546, 0.4898, 0.2046, 0.00824, 0.2637, 0.07665, 0.1954, 0.08253, 0.1624, 0.04947, 0.8008, 0.4955, 0.8008, 0.4996, 0.8113, 0.501, 0.8546, 0.4898, 0.1954, 0.08253, 0.2637, 0.07665, 0.2046, 0.00824, 0.1624, 0.04947, 0.9209, 0.4863, 0.8451, 0.5088, 0.8113, 0.501, 0.8546, 0.4898, 0.8113, 0.501, 0.8451, 0.5088, 0.9209, 0.4863, 0.8546, 0.4898, 0.1624, 0.04947, 0.05979, 0.006089, 0.2046, 0.00824, 0.1624, 0.04947, 0.2046, 0.00824, 0.05979, 0.006089, 0.7984, 0.4957, 0.7936, 0.4877, 0.8546, 0.4898, 0.7936, 0.4877, 0.8008, 0.4955, 0.8546, 0.4898, 0.2046, 0.00824, 0.3409, 0.00824, 0.2637, 0.07665, 0.2637, 0.07665, 0.3409, 0.00824, 0.2046, 0.00824, 0.8113, 0.501, 0.8008, 0.4996, 0.7984, 0.4957, 0.8546, 0.4898, 0.2046, 0.00824, 0.2637, 0.07665, 0.1954, 0.08253, 0.1624, 0.04947, 0.8008, 0.4955, 0.8008, 0.4996, 0.8113, 0.501, 0.8546, 0.4898, 0.1954, 0.08253, 0.2637, 0.07665, 0.2046, 0.00824, 0.1624, 0.04947, 0.9209, 0.4863, 0.8451, 0.5088, 0.8113, 0.501, 0.8546, 0.4898, 0.8113, 0.501, 0.8451, 0.5088, 0.9209, 0.4863, 0.8546, 0.4898, 0.1624, 0.04947, 0.05979, 0.006089, 0.2046, 0.00824, 0.1624, 0.04947, 0.2046, 0.00824, 0.05979, 0.006089, 0.7984, 0.4957, 0.7936, 0.4877, 0.8546, 0.4898, 0.7936, 0.4877, 0.8008, 0.4955, 0.8546, 0.4898, 0.2046, 0.00824, 0.3409, 0.00824, 0.2637, 0.07665, 0.2637, 0.07665, 0.3409, 0.00824, 0.2046, 0.00824, 0.8113, 0.501, 0.8008, 0.4996, 0.7984, 0.4957, 0.8546, 0.4898, 0.2046, 0.00824, 0.2637, 0.07665, 0.1954, 0.08253, 0.1624, 0.04947, 0.8008, 0.4955, 0.8008, 0.4996, 0.8113, 0.501, 0.8546, 0.4898, 0.1954, 0.08253, 0.2637, 0.07665, 0.2046, 0.00824, 0.1624, 0.04947, 0.9209, 0.4863, 0.8451, 0.5088, 0.8113, 0.501, 0.8546, 0.4898, 0.8113, 0.501, 0.8451, 0.5088, 0.9209, 0.4863, 0.8546, 0.4898, 0.1624, 0.04947, 0.05979, 0.006089, 0.2046, 0.00824, 0.1624, 0.04947, 0.2046, 0.00824, 0.05979, 0.006089, 0.7984, 0.4957, 0.7936, 0.4877, 0.8546, 0.4898, 0.7936, 0.4877, 0.8008, 0.4955, 0.8546, 0.4898, 0.2046, 0.00824, 0.3409, 0.00824, 0.2637, 0.07665, 0.2637, 0.07665, 0.3409, 0.00824, 0.2046, 0.00824, 0.8113, 0.501, 0.8008, 0.4996, 0.7984, 0.4957, 0.8546, 0.4898, 0.2046, 0.00824, 0.2637, 0.07665, 0.1954, 0.08253, 0.1624, 0.04947, 0.8008, 0.4955, 0.8008, 0.4996, 0.8113, 0.501, 0.8546, 0.4898, 0.1954, 0.08253, 0.2637, 0.07665, 0.2046, 0.00824, 0.1624, 0.04947, 0.9209, 0.4863, 0.8451, 0.5088, 0.8113, 0.501, 0.8546, 0.4898, 0.8113, 0.501, 0.8451, 0.5088, 0.9209, 0.4863, 0.8546, 0.4898, 0.1624, 0.04947, 0.05979, 0.006089, 0.2046, 0.00824, 0.1624, 0.04947, 0.2046, 0.00824, 0.05979, 0.006089, 0.7984, 0.4957, 0.7936, 0.4877, 0.8546, 0.4898, 0.7936, 0.4877, 0.8008, 0.4955, 0.8546, 0.4898, 0.2046, 0.00824, 0.3409, 0.00824, 0.2637, 0.07665, 0.2637, 0.07665, 0.3409, 0.00824, 0.2046, 0.00824, 0.7672, 0.4995, 0.7612, 0.4901, 0.7612, 0.5089, 0.7598, 0.4898, 0.7598, 0.5091, 0.7612, 0.5089, 0.7612, 0.4901, 0.7598, 0.4898, 0.7405, 0.4898, 0.7405, 0.5091, 0.7598, 0.5091, 0.7598, 0.5091, 0.7405, 0.5091, 0.7407, 0.5106, 0.7596, 0.5106, 0.7596, 0.5106, 0.7407, 0.5106, 0.7501, 0.5165, 0.7405, 0.5091, 0.7405, 0.4898, 0.7391, 0.4901, 0.7391, 0.5089, 0.7331, 0.4995, 0.7391, 0.5089, 0.7391, 0.4901, 0.7407, 0.4884, 0.7405, 0.4898, 0.7598, 0.4898, 0.7596, 0.4884, 0.7501, 0.4824, 0.7407, 0.4884, 0.7596, 0.4884])
me_mine.materials.append(mat_default)
me_mine.use_remesh_preserve_volume = False
me_mine.use_remesh_preserve_attributes = False
me_mine.use_mirror_vertex_groups = False
me_mine.update()

# ---- objects
ob_cylinder_003 = bpy.data.objects.new('Cylinder.003', me_cylinder_007)
ob_props = bpy.data.objects.new('PROPS', None)
ob_turrethornet = bpy.data.objects.new('turrethornet', None)
ob_protest = bpy.data.objects.new('protest', None)
ob_alltext = bpy.data.objects.new('alltext', None)
ob_protest_dds = bpy.data.objects.new('protest.dds', None)
ob_alltext_dds = bpy.data.objects.new('alltext.dds', None)
ob_cog = bpy.data.objects.new('COG', None)
ob_cylinder = bpy.data.objects.new('Cylinder', me_cylinder_002)
ob_s_mine = bpy.data.objects.new('s_mine', me_box_003)
ob_mine = bpy.data.objects.new('mine', me_mine)

# ---- transforms, parenting, visibility, modifiers, constraints
ob_cylinder_003.location = (0.0006579, 0.0, 0.002118)
ob_cylinder_003.lock_rotations_4d = False
ob_cylinder_003.empty_display_type = 'ARROWS'
ob_cylinder_003.color = (0.0, 0.0, 0.0, 1.0)
ob_cylinder_003.lineart.crease_threshold = 0.0
ob_props.location = (0.0, 0.0, 0.0)
ob_props.lock_rotations_4d = False
ob_props.empty_display_type = 'ARROWS'
ob_props.empty_image_offset = (0.0, 0.0)
ob_props.color = (0.0, 0.0, 0.0, 1.0)
ob_props.lineart.crease_threshold = 0.0
ob_turrethornet.parent = ob_props
ob_turrethornet.location = (0.0, 0.0, 0.0)
ob_turrethornet.lock_rotations_4d = False
ob_turrethornet.empty_display_type = 'ARROWS'
ob_turrethornet.empty_image_offset = (0.0, 0.0)
ob_turrethornet.color = (0.0, 0.0, 0.0, 1.0)
ob_turrethornet.lineart.crease_threshold = 0.0
ob_protest.parent = ob_props
ob_protest.location = (0.0, 0.0, 0.0)
ob_protest.lock_rotations_4d = False
ob_protest.empty_display_type = 'ARROWS'
ob_protest.empty_image_offset = (0.0, 0.0)
ob_protest.color = (0.0, 0.0, 0.0, 1.0)
ob_protest.lineart.crease_threshold = 0.0
ob_alltext.parent = ob_props
ob_alltext.location = (0.0, 0.0, 0.0)
ob_alltext.lock_rotations_4d = False
ob_alltext.empty_display_type = 'ARROWS'
ob_alltext.empty_image_offset = (0.0, 0.0)
ob_alltext.color = (0.0, 0.0, 0.0, 1.0)
ob_alltext.lineart.crease_threshold = 0.0
ob_protest_dds.parent = ob_props
ob_protest_dds.location = (0.0, 0.0, 0.0)
ob_protest_dds.lock_rotations_4d = False
ob_protest_dds.empty_display_type = 'ARROWS'
ob_protest_dds.empty_image_offset = (0.0, 0.0)
ob_protest_dds.color = (0.0, 0.0, 0.0, 1.0)
ob_protest_dds.lineart.crease_threshold = 0.0
ob_alltext_dds.parent = ob_props
ob_alltext_dds.location = (0.0, 0.0, 0.0)
ob_alltext_dds.lock_rotations_4d = False
ob_alltext_dds.empty_display_type = 'ARROWS'
ob_alltext_dds.empty_image_offset = (0.0, 0.0)
ob_alltext_dds.color = (0.0, 0.0, 0.0, 1.0)
ob_alltext_dds.lineart.crease_threshold = 0.0
ob_cog.location = (0.0006579, 0.0, 0.04645)
ob_cog.lock_rotations_4d = False
ob_cog.empty_display_type = 'ARROWS'
ob_cog.empty_image_offset = (0.0, 0.0)
ob_cog.color = (0.0, 0.0, 0.0, 1.0)
ob_cog.lineart.crease_threshold = 0.0
ob_cylinder.location = (0.0006579, 0.0, 0.002118)
ob_cylinder.lock_rotations_4d = False
ob_cylinder.empty_display_type = 'ARROWS'
ob_cylinder.color = (0.0, 0.0, 0.0, 1.0)
ob_cylinder.lineart.crease_threshold = 0.0
ob_s_mine.location = (0.0006579, 0.0, 0.08063)
ob_s_mine.lock_rotations_4d = False
ob_s_mine.empty_display_type = 'ARROWS'
ob_s_mine.color = (0.0, 0.0, 0.0, 1.0)
ob_s_mine.display_type = 'BOUNDS'
ob_s_mine.lineart.crease_threshold = 0.0
ob_mine.location = (0.0006579, 0.0, 0.03001)
ob_mine.lock_rotations_4d = False
ob_mine.empty_display_type = 'ARROWS'
ob_mine.color = (0.0, 0.0, 0.0, 1.0)
ob_mine.lineart.crease_threshold = 0.0

# ---- collection membership
col_collection_1.objects.link(ob_cylinder_003)
col_collection_1.objects.link(ob_props)
col_collection_1.objects.link(ob_turrethornet)
col_collection_1.objects.link(ob_protest)
col_collection_1.objects.link(ob_alltext)
col_collection_1.objects.link(ob_protest_dds)
col_collection_1.objects.link(ob_alltext_dds)
col_collection_1.objects.link(ob_cog)
col_collection_2.objects.link(ob_cylinder)
col_collection_2.objects.link(ob_s_mine)
col_collection_11.objects.link(ob_cylinder)
col_collection_11.objects.link(ob_cylinder_003)
col_collection_12.objects.link(ob_s_mine)
col_collection_20.objects.link(ob_mine)

# ---- scene / render settings (as saved in the file)
scene.frame_start = 1; scene.frame_end = 250; scene.frame_set(1)
scene.render.engine = 'BLENDER_EEVEE_NEXT'
scene.render.image_settings.file_format = 'JPEG'
scene.render.image_settings.color_mode = 'RGB'
scene.render.image_settings.compression = 90
scene.render.resolution_x = 800
scene.render.resolution_y = 600
scene.render.pixel_aspect_x = 100.0
scene.render.pixel_aspect_y = 100.0
scene.render.fps = 25
scene.render.dither_intensity = 0.0
scene.render.use_compositing = False
scene.render.use_sequencer = False
scene.render.bake_margin = 2
scene.render.bake_bias = 0.0
scene.render.use_stamp_time = False
scene.render.use_stamp_date = False
scene.render.use_stamp_frame = False
scene.render.use_stamp_camera = False
scene.render.use_stamp_scene = False
scene.render.use_stamp_filename = False
scene.render.use_stamp_render_time = False
scene.render.stamp_font_size = 0
scene.cycles.use_denoising = False
scene.cycles.samples = 10
scene.cycles.sampling_pattern = 'TABULATED_SOBOL'
scene.cycles.light_sampling_threshold = 0.0
scene.cycles.use_adaptive_sampling = False
scene.cycles.use_light_tree = False
scene.cycles.blur_glossy = 0.0
scene.cycles.volume_bounces = 1
scene.cycles.pixel_filter_type = 'GAUSSIAN'
scene.cycles.sample_clamp_indirect = 0.0
scene.view_settings.view_transform = 'Raw'
bpy.context.view_layer.update()

# ---- added for rendering (the .blend has no active camera and no usable light): camera, sun + grey world if the file has none
cam_auto = bpy.data.cameras.new('AutoCamera')
cam_auto.lens = 50.0
cam_auto.sensor_width = 36.0
cam_auto.clip_end = 1000.0
ob_auto_camera = bpy.data.objects.new('AutoCamera', cam_auto)
scene.collection.objects.link(ob_auto_camera)
ob_auto_camera.location = (0.252318, -0.301993, 0.201328)
ob_auto_camera.rotation_euler = (1.09748, -7.21219e-08, 0.694738)
scene.camera = ob_auto_camera
light_auto_sun = bpy.data.lights.new('AutoSun', 'SUN')
light_auto_sun.energy = 3.0
light_auto_sun.angle = 0.0523599
ob_auto_sun = bpy.data.objects.new('AutoSun', light_auto_sun)
scene.collection.objects.link(ob_auto_sun)
ob_auto_sun.rotation_euler = (0.872665, 0.174533, 0.523599)
if scene.world is None:
    world_auto = bpy.data.worlds.new('AutoWorld')
    world_auto.color = (0.3, 0.3, 0.3)
    scene.world = world_auto
bpy.context.view_layer.update()
